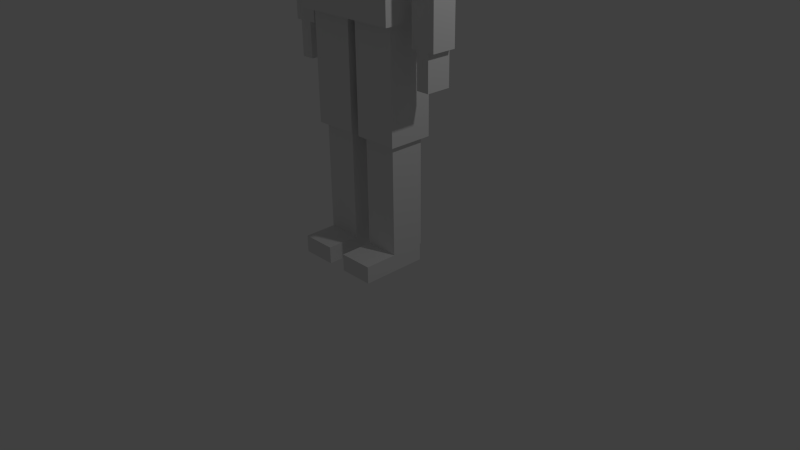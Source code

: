 # Source: BoxMan.blend  (saved by Blender 2.76.0; exported with 4.5.12 LTS)
import bpy
from mathutils import Matrix  # noqa: F401  (used for matrix-valued properties, if any)

bpy.ops.wm.read_factory_settings(use_empty=True)
scene = bpy.context.scene
scene.name = 'Scene'

# ---- collections
col_collection_1 = bpy.data.collections.new('Collection 1'); scene.collection.children.link(col_collection_1)

# ---- materials (node trees are filled in below, after node groups)
mat_material = bpy.data.materials.new('Material')
mat_material.alpha_threshold = 0.0
mat_material.use_transparent_shadow = False
mat_material.roughness = 0.5
mat_material.line_color = (0.0, 0.0, 0.0, 1.0)

# ---- material node trees

# ---- world
world_world = bpy.data.worlds.new('World'); scene.world = world_world
world_world.color = (0.05088, 0.05088, 0.05088)
world_world.use_sun_shadow = False
world_world.sun_shadow_jitter_overblur = 0.0
world_world.cycles.sampling_method = 'MANUAL'
world_world.cycles.sample_map_resolution = 256

# ---- cameras
cam_camera = bpy.data.cameras.new('Camera')
cam_camera.clip_end = 100.0
cam_camera.lens = 35.0
cam_camera.sensor_width = 32.0
cam_camera.sensor_height = 18.0
cam_camera.ortho_scale = 7.314
cam_camera.dof.focus_distance = 0.0
cam_camera.dof.aperture_fstop = 128.0

# ---- lights
light_lamp = bpy.data.lights.new('Lamp', 'POINT')
light_lamp.transmission_factor = 0.0
light_lamp.cutoff_distance = 30.0
light_lamp.energy = 100.0
light_lamp.shadow_buffer_clip_start = 1.001
light_lamp.shadow_soft_size = 0.1
light_lamp.shadow_maximum_resolution = 0.006
light_lamp.use_absolute_resolution = True
light_lamp.cycles.use_multiple_importance_sampling = False

# ---- meshes
me_cube = bpy.data.meshes.new('Cube')
me_cube.from_pydata([(-0.4419, -0.5789, 5.408), (-0.4419, 0.5693, 5.408), (-0.4419, -0.5789, 6.542), (-0.4419, 0.5693, 6.542), (-0.801, -0.4893, 4.19), (-0.801, 0.5951, 4.19), (-0.801, -0.4893, 5.408), (-0.801, 0.5951, 5.408), (-0.6052, -0.3458, 3.41), (-0.6052, 0.4841, 3.41), (-0.6052, -0.3458, 4.19), (-0.6052, 0.4841, 4.19), (-0.7114, -0.3646, 3.102), (-0.7114, 0.4841, 3.102), (-0.7114, -0.3646, 3.41), (-0.7114, 0.4841, 3.41), (-0.06039, 0.3451, 1.692), (-0.06039, 0.3451, 3.102), (-0.06039, -0.2393, 1.692), (-0.06039, -0.2393, 3.102), (-0.6448, 0.3451, 1.692), (-0.6448, 0.3451, 3.102), (-0.6448, -0.2393, 1.692), (-0.6448, -0.2393, 3.102), (-0.1261, 0.2794, 0.2708), (-0.1261, 0.2794, 1.692), (-0.1261, -0.1736, 0.2708), (-0.1261, -0.1736, 1.692), (-0.5791, 0.2794, 0.2708), (-0.5791, 0.2794, 1.692), (-0.5791, -0.1736, 0.2708), (-0.5791, -0.1736, 1.692), (-0.1261, 0.2632, 0.04889), (-0.1261, 0.2632, 0.2708), (-0.1261, -0.6037, 0.04889), (-0.1261, -0.6037, 0.2708), (-0.5791, 0.2632, 0.04889), (-0.5791, 0.2632, 0.2708), (-0.5791, -0.6037, 0.04889), (-0.5791, -0.6037, 0.2708), (-1.163, -0.109, 4.101), (-1.163, -0.109, 2.858), (-1.163, 0.2148, 4.101), (-1.163, 0.2148, 2.858), (-0.839, -0.109, 4.101), (-0.839, -0.109, 2.858), (-0.839, 0.2148, 4.101), (-0.839, 0.2148, 2.858), (-0.839, 0.2148, 4.101), (-0.839, 0.2148, 5.322), (-0.839, -0.109, 4.101), (-0.839, -0.109, 5.322), (-1.163, 0.2148, 4.101), (-1.163, 0.2148, 5.322), (-1.163, -0.109, 4.101), (-1.163, -0.109, 5.322), (-0.9162, -0.109, 2.858), (-0.9162, -0.109, 2.408), (-1.086, -0.109, 2.858), (-1.086, -0.109, 2.408), (-0.9162, 0.2148, 2.858), (-0.9162, 0.2148, 2.408), (-1.086, 0.2148, 2.858), (-1.086, 0.2148, 2.408), (0.4419, -0.5789, 5.408), (0.4419, 0.5693, 5.408), (0.4419, -0.5789, 6.542), (0.4419, 0.5693, 6.542), (0.801, -0.4893, 4.19), (0.801, 0.5951, 4.19), (0.801, -0.4893, 5.408), (0.801, 0.5951, 5.408), (0.6052, -0.3458, 3.41), (0.6052, 0.4841, 3.41), (0.6052, -0.3458, 4.19), (0.6052, 0.4841, 4.19), (0.7114, -0.3646, 3.102), (0.7114, 0.4841, 3.102), (0.7114, -0.3646, 3.41), (0.7114, 0.4841, 3.41), (0.06039, 0.3451, 1.692), (0.06039, 0.3451, 3.102), (0.06039, -0.2393, 1.692), (0.06039, -0.2393, 3.102), (0.6448, 0.3451, 1.692), (0.6448, 0.3451, 3.102), (0.6448, -0.2393, 1.692), (0.6448, -0.2393, 3.102), (0.1261, 0.2794, 0.2708), (0.1261, 0.2794, 1.692), (0.1261, -0.1736, 0.2708), (0.1261, -0.1736, 1.692), (0.5791, 0.2794, 0.2708), (0.5791, 0.2794, 1.692), (0.5791, -0.1736, 0.2708), (0.5791, -0.1736, 1.692), (0.1261, 0.2632, 0.04889), (0.1261, 0.2632, 0.2708), (0.1261, -0.6037, 0.04889), (0.1261, -0.6037, 0.2708), (0.5791, 0.2632, 0.04889), (0.5791, 0.2632, 0.2708), (0.5791, -0.6037, 0.04889), (0.5791, -0.6037, 0.2708), (1.163, -0.109, 4.101), (1.163, -0.109, 2.858), (1.163, 0.2148, 4.101), (1.163, 0.2148, 2.858), (0.839, -0.109, 4.101), (0.839, -0.109, 2.858), (0.839, 0.2148, 4.101), (0.839, 0.2148, 2.858), (0.839, 0.2148, 4.101), (0.839, 0.2148, 5.322), (0.839, -0.109, 4.101), (0.839, -0.109, 5.322), (1.163, 0.2148, 4.101), (1.163, 0.2148, 5.322), (1.163, -0.109, 4.101), (1.163, -0.109, 5.322), (1.086, 0.2148, 2.858), (1.086, 0.2148, 2.408), (0.9162, 0.2148, 2.858), (0.9162, 0.2148, 2.408), (1.086, -0.109, 2.858), (1.086, -0.109, 2.408), (0.9162, -0.109, 2.858), (0.9162, -0.109, 2.408)], [], [(0, 2, 3, 1), (4, 6, 7, 5), (8, 10, 11, 9), (12, 14, 15, 13), (17, 19, 18, 16), (19, 23, 22, 18), (23, 21, 20, 22), (21, 17, 16, 20), (16, 18, 22, 20), (21, 23, 19, 17), (25, 27, 26, 24), (27, 31, 30, 26), (31, 29, 28, 30), (29, 25, 24, 28), (24, 26, 30, 28), (29, 31, 27, 25), (33, 35, 34, 32), (35, 39, 38, 34), (39, 37, 36, 38), (37, 33, 32, 36), (32, 34, 38, 36), (37, 39, 35, 33), (77, 13, 15, 79), (78, 79, 15, 14), (76, 12, 13, 77), (74, 10, 8, 72), (73, 9, 11, 75), (74, 75, 11, 10), (72, 8, 9, 73), (70, 6, 4, 68), (69, 5, 7, 71), (70, 71, 7, 6), (68, 4, 5, 69), (66, 2, 0, 64), (65, 1, 3, 67), (66, 67, 3, 2), (64, 0, 1, 65), (47, 45, 41, 43), (44, 40, 41, 45), (46, 44, 45, 47), (42, 40, 44, 46), (42, 46, 47, 43), (40, 42, 43, 41), (53, 49, 48, 52), (51, 55, 54, 50), (48, 50, 54, 52), (55, 53, 52, 54), (53, 55, 51, 49), (49, 51, 50, 48), (63, 61, 57, 59), (60, 56, 57, 61), (62, 60, 61, 63), (58, 56, 60, 62), (58, 62, 63, 59), (56, 58, 59, 57), (64, 65, 67, 66), (68, 69, 71, 70), (72, 73, 75, 74), (76, 77, 79, 78), (81, 80, 82, 83), (83, 82, 86, 87), (87, 86, 84, 85), (85, 84, 80, 81), (80, 84, 86, 82), (85, 81, 83, 87), (89, 88, 90, 91), (91, 90, 94, 95), (95, 94, 92, 93), (93, 92, 88, 89), (88, 92, 94, 90), (93, 89, 91, 95), (97, 96, 98, 99), (99, 98, 102, 103), (103, 102, 100, 101), (101, 100, 96, 97), (96, 100, 102, 98), (101, 97, 99, 103), (111, 107, 105, 109), (108, 109, 105, 104), (110, 111, 109, 108), (106, 110, 108, 104), (106, 107, 111, 110), (104, 105, 107, 106), (117, 116, 112, 113), (115, 114, 118, 119), (112, 116, 118, 114), (119, 118, 116, 117), (117, 113, 115, 119), (113, 112, 114, 115), (127, 123, 121, 125), (124, 125, 121, 120), (126, 127, 125, 124), (122, 126, 124, 120), (122, 123, 127, 126), (120, 121, 123, 122), (78, 14, 12, 76)])
me_cube.materials.append(mat_material)
me_cube.use_remesh_preserve_volume = False
me_cube.use_remesh_preserve_attributes = False
me_cube.use_mirror_vertex_groups = False
me_cube.update()
arm_armature = bpy.data.armatures.new('Armature')  # bones are not reproduced

# ---- objects
ob_armature = bpy.data.objects.new('Armature', arm_armature)
ob_cube = bpy.data.objects.new('Cube', me_cube)
ob_lamp = bpy.data.objects.new('Lamp', light_lamp)
ob_camera = bpy.data.objects.new('Camera', cam_camera)

# ---- transforms, parenting, visibility, modifiers, constraints
ob_armature.location = (0.0, 0.0, 0.0)
ob_armature.show_in_front = True
ob_armature.lineart.crease_threshold = 0.0
ob_cube.parent = ob_armature
ob_cube.location = (0.0, 0.0, 0.0)
ob_cube.lock_rotations_4d = False
ob_cube.empty_display_type = 'ARROWS'
ob_cube.lineart.crease_threshold = 0.0
_vg = ob_cube.vertex_groups.new(name='Root')
_vg = ob_cube.vertex_groups.new(name='Hips')
_vg.add([12, 13, 14, 15, 76, 77, 78, 79], 1.0, 'REPLACE')
_vg = ob_cube.vertex_groups.new(name='Spine')
_vg.add([8, 9, 10, 11, 72, 73, 74, 75], 1.0, 'REPLACE')
_vg = ob_cube.vertex_groups.new(name='Chest')
_vg.add([4, 5, 6, 7, 68, 69, 70, 71], 1.0, 'REPLACE')
_vg = ob_cube.vertex_groups.new(name='Head')
_vg.add([0, 1, 2, 3, 64, 65, 66, 67], 1.0, 'REPLACE')
_vg = ob_cube.vertex_groups.new(name='Shoulder_L')
_vg = ob_cube.vertex_groups.new(name='UpperArm_L')
_vg.add([112, 113, 114, 115, 116, 117, 118, 119], 1.0, 'REPLACE')
_vg = ob_cube.vertex_groups.new(name='LowerArm_L')
_vg.add([104, 105, 106, 107, 108, 109, 110, 111], 1.0, 'REPLACE')
_vg = ob_cube.vertex_groups.new(name='Hand_L')
_vg.add([120, 121, 122, 123, 124, 125, 126, 127], 1.0, 'REPLACE')
_vg = ob_cube.vertex_groups.new(name='Shoulder_R')
_vg = ob_cube.vertex_groups.new(name='UpperArm_R')
_vg.add([48, 49, 50, 51, 52, 53, 54, 55], 1.0, 'REPLACE')
_vg = ob_cube.vertex_groups.new(name='LowerArm_R')
_vg.add([40, 41, 42, 43, 44, 45, 46, 47], 1.0, 'REPLACE')
_vg = ob_cube.vertex_groups.new(name='Hand_R')
_vg.add([56, 57, 58, 59, 60, 61, 62, 63], 1.0, 'REPLACE')
_vg = ob_cube.vertex_groups.new(name='Pelvis_L')
_vg = ob_cube.vertex_groups.new(name='UpperLeg_L')
_vg.add([80, 81, 82, 83, 84, 85, 86, 87], 1.0, 'REPLACE')
_vg = ob_cube.vertex_groups.new(name='LowerLeg_L')
_vg.add([88, 89, 90, 91, 92, 93, 94, 95], 1.0, 'REPLACE')
_vg = ob_cube.vertex_groups.new(name='Foot_L')
_vg.add([96, 97, 98, 99, 100, 101, 102, 103], 1.0, 'REPLACE')
_vg = ob_cube.vertex_groups.new(name='Pelvis_R')
_vg = ob_cube.vertex_groups.new(name='UpperLeg_R')
_vg.add([16, 17, 18, 19, 20, 21, 22, 23], 1.0, 'REPLACE')
_vg = ob_cube.vertex_groups.new(name='LowerLeg_R')
_vg.add([24, 25, 26, 27, 28, 29, 30, 31], 1.0, 'REPLACE')
_vg = ob_cube.vertex_groups.new(name='Foot_R')
_vg.add([32, 33, 34, 35, 36, 37, 38, 39], 1.0, 'REPLACE')
_m = ob_cube.modifiers.new('Armature', 'ARMATURE')
_m.object = ob_armature
ob_lamp.location = (4.076, 1.005, 5.904)
ob_lamp.rotation_euler = (0.6503, 0.05522, 1.866)
ob_lamp.lock_rotations_4d = False
ob_lamp.empty_display_type = 'ARROWS'
ob_lamp.color = (0.0, 0.0, 0.0, 0.0)
ob_lamp.lineart.crease_threshold = 0.0
ob_camera.location = (7.481, -6.508, 5.344)
ob_camera.rotation_euler = (1.109, 0.01082, 0.8149)
ob_camera.lock_rotations_4d = False
ob_camera.empty_display_type = 'ARROWS'
ob_camera.color = (0.0, 0.0, 0.0, 0.0)
ob_camera.display_type = 'WIRE'
ob_camera.lineart.crease_threshold = 0.0

# ---- collection membership
col_collection_1.objects.link(ob_armature)
col_collection_1.objects.link(ob_cube)
col_collection_1.objects.link(ob_lamp)
col_collection_1.objects.link(ob_camera)

# ---- scene / render settings (as saved in the file)
scene.camera = ob_camera
scene.frame_start = 1; scene.frame_end = 250; scene.frame_set(1)
scene.render.engine = 'BLENDER_EEVEE_NEXT'
scene.render.resolution_percentage = 50
scene.render.dither_intensity = 0.0
scene.cycles.use_denoising = False
scene.cycles.samples = 10
scene.cycles.sampling_pattern = 'TABULATED_SOBOL'
scene.cycles.light_sampling_threshold = 0.0
scene.cycles.use_adaptive_sampling = False
scene.cycles.use_light_tree = False
scene.cycles.blur_glossy = 0.0
scene.cycles.pixel_filter_type = 'GAUSSIAN'
scene.cycles.sample_clamp_indirect = 0.0
scene.view_settings.view_transform = 'Standard'
bpy.context.view_layer.update()
